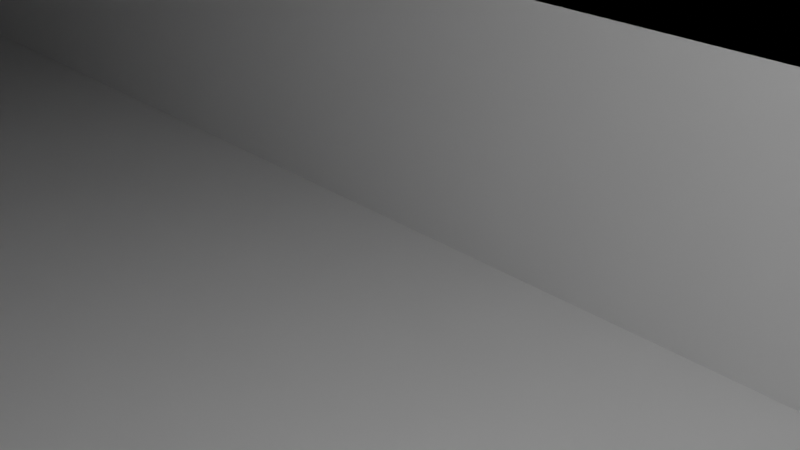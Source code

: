 # Source: v5-alt-2disp-no_screws.blend  (saved by Blender 2.90.8; exported with 4.5.12 LTS)
import bpy
from mathutils import Matrix  # noqa: F401  (used for matrix-valued properties, if any)

bpy.ops.wm.read_factory_settings(use_empty=True)
scene = bpy.context.scene
scene.name = 'Scene'

# ---- collections
col_collection = bpy.data.collections.new('Collection'); scene.collection.children.link(col_collection)

# ---- world
world_world = bpy.data.worlds.new('World'); scene.world = world_world
world_world.use_nodes = True; world_world.node_tree.nodes.clear()
_N = world_world.node_tree.nodes; _L = world_world.node_tree.links
n0 = _N.new('ShaderNodeOutputWorld'); n0.name = 'World Output'; n0.location = (300, 300)
n1 = _N.new('ShaderNodeBackground'); n1.name = 'Background'; n1.location = (10, 300)
n1.inputs[0].default_value = (0.05088, 0.05088, 0.05088, 1.0)
_L.new(n1.outputs[0], n0.inputs[0])
n0.is_active_output = True
world_world.color = (0.05088, 0.05088, 0.05088)
world_world.use_sun_shadow = False
world_world.sun_shadow_jitter_overblur = 0.0

# ---- cameras
cam_camera = bpy.data.cameras.new('Camera')
cam_camera.clip_end = 100.0
cam_camera.ortho_scale = 7.314

# ---- lights
light_light = bpy.data.lights.new('Light', 'POINT')
light_light.transmission_factor = 0.0
light_light.energy = 1000.0
light_light.shadow_soft_size = 0.1
light_light.shadow_maximum_resolution = 0.006
light_light.use_absolute_resolution = True

# ---- meshes
me_v1 = bpy.data.meshes.new('V1')
me_v1.from_pydata([(-135.0, -20.0, -25.0), (135.0, -20.0, -25.0), (-135.0, -20.0, 25.0), (135.0, -20.0, 25.0), (136.1, -19.87, -25.0), (136.1, -19.87, 25.0), (137.2, -19.5, -25.0), (137.2, -19.5, 25.0), (138.1, -18.91, -25.0), (138.1, -18.91, 25.0), (138.9, -18.12, -25.0), (138.9, -18.12, 25.0), (139.5, -17.17, -25.0), (139.5, -17.17, 25.0), (139.9, -16.11, -25.0), (139.9, -16.11, 25.0), (140.0, -15.0, 25.0), (140.0, -15.0, -25.0), (140.0, 15.0, -25.0), (140.0, 15.0, 25.0), (139.9, 16.11, 25.0), (139.9, 16.11, -25.0), (139.5, 17.17, -25.0), (139.5, 17.17, 25.0), (138.9, 18.12, -25.0), (138.9, 18.12, 25.0), (138.1, 18.91, -25.0), (138.1, 18.91, 25.0), (137.2, 19.5, -25.0), (137.2, 19.5, 25.0), (136.1, 19.87, -25.0), (136.1, 19.87, 25.0), (135.0, 20.0, 25.0), (135.0, 20.0, -25.0), (-135.0, 20.0, -25.0), (-135.0, 20.0, 25.0), (-136.1, 19.87, 25.0), (-136.1, 19.87, -25.0), (-137.2, 19.5, -25.0), (-137.2, 19.5, 25.0), (-138.1, 18.91, -25.0), (-138.1, 18.91, 25.0), (-138.9, 18.12, -25.0), (-138.9, 18.12, 25.0), (-139.5, 17.17, -25.0), (-139.5, 17.17, 25.0), (-139.9, 16.11, -25.0), (-139.9, 16.11, 25.0), (-140.0, 15.0, -25.0), (-140.0, 15.0, 25.0), (-140.0, -15.0, -25.0), (-140.0, -15.0, 25.0), (-139.9, -16.11, 25.0), (-139.9, -16.11, -25.0), (-139.5, -17.17, -25.0), (-139.5, -17.17, 25.0), (-138.9, -18.12, -25.0), (-138.9, -18.12, 25.0), (-138.1, -18.91, -25.0), (-138.1, -18.91, 25.0), (-137.2, -19.5, -25.0), (-137.2, -19.5, 25.0), (-136.1, -19.87, -25.0), (-136.1, -19.87, 25.0), (-51.2, 11.0, -25.0), (-51.2, 11.0, 25.0), (51.2, 11.0, -25.0), (51.2, 11.0, 25.0), (51.2, 7.585, 25.0), (51.2, 7.585, -25.0), (51.2, -11.0, 25.0), (51.2, -11.0, -25.0), (-51.2, -11.0, 25.0), (-51.2, -7.585, 25.0), (-51.2, -7.585, -25.0), (-51.2, -11.0, -25.0)], [], [(0, 1, 2), (2, 1, 3), (1, 4, 3), (3, 4, 5), (5, 6, 7), (4, 6, 5), (7, 8, 9), (6, 8, 7), (9, 10, 11), (8, 10, 9), (11, 12, 13), (10, 12, 11), (13, 14, 15), (15, 14, 16), (12, 14, 13), (14, 17, 16), (17, 18, 16), (16, 18, 19), (19, 18, 20), (18, 21, 20), (20, 22, 23), (21, 22, 20), (23, 24, 25), (22, 24, 23), (25, 26, 27), (24, 26, 25), (27, 28, 29), (26, 28, 27), (29, 30, 31), (31, 30, 32), (28, 30, 29), (30, 33, 32), (33, 34, 32), (32, 34, 35), (35, 34, 36), (34, 37, 36), (36, 38, 39), (37, 38, 36), (39, 40, 41), (38, 40, 39), (41, 42, 43), (40, 42, 41), (43, 44, 45), (42, 44, 43), (45, 46, 47), (44, 46, 45), (47, 48, 49), (46, 48, 47), (48, 50, 49), (49, 50, 51), (51, 50, 52), (50, 53, 52), (52, 54, 55), (53, 54, 52), (55, 56, 57), (54, 56, 55), (57, 58, 59), (56, 58, 57), (59, 60, 61), (58, 60, 59), (61, 62, 63), (60, 62, 61), (63, 0, 2), (62, 0, 63), (56, 60, 58), (60, 0, 62), (56, 0, 60), (53, 50, 54), (54, 50, 56), (56, 50, 0), (46, 44, 48), (42, 40, 44), (37, 34, 38), (38, 34, 40), (48, 34, 50), (44, 34, 48), (50, 34, 0), (40, 34, 44), (1, 8, 4), (4, 8, 6), (8, 12, 10), (12, 17, 14), (1, 17, 8), (8, 17, 12), (1, 18, 17), (0, 74, 75, 71, 69, 33, 1), (34, 33, 69, 66, 64, 74, 0), (1, 33, 18), (33, 30, 18), (18, 22, 21), (22, 26, 24), (28, 26, 30), (18, 26, 22), (30, 26, 18), (61, 57, 59), (2, 61, 63), (2, 57, 61), (51, 52, 55), (51, 55, 57), (51, 57, 2), (45, 47, 49), (41, 43, 45), (35, 36, 39), (35, 39, 41), (35, 49, 51), (35, 45, 49), (35, 51, 2), (35, 41, 45), (9, 3, 5), (9, 5, 7), (13, 9, 11), (16, 13, 15), (16, 3, 9), (16, 9, 13), (19, 3, 16), (32, 68, 70, 72, 73, 2, 3), (32, 35, 2, 73, 65, 67, 68), (32, 3, 19), (31, 32, 19), (23, 19, 20), (27, 23, 25), (27, 29, 31), (27, 19, 23), (27, 31, 19), (71, 70, 68, 67, 66, 69), (66, 67, 65, 64), (64, 65, 73, 72, 75, 74), (75, 72, 70, 71)])
_uv = me_v1.uv_layers.new(name='UVMap')
_uv.uv.foreach_set('vector', [0.0, 0.0, 0.0, 0.0, 0.0, 0.0, 0.0, 0.0, 0.0, 0.0, 0.0, 0.0, 0.0, 0.0, 0.0, 0.0, 0.0, 0.0, 0.0, 0.0, 0.0, 0.0, 0.0, 0.0, 0.0, 0.0, 0.0, 0.0, 0.0, 0.0, 0.0, 0.0, 0.0, 0.0, 0.0, 0.0, 0.0, 0.0, 0.0, 0.0, 0.0, 0.0, 0.0, 0.0, 0.0, 0.0, 0.0, 0.0, 0.0, 0.0, 0.0, 0.0, 0.0, 0.0, 0.0, 0.0, 0.0, 0.0, 0.0, 0.0, 0.0, 0.0, 0.0, 0.0, 0.0, 0.0, 0.0, 0.0, 0.0, 0.0, 0.0, 0.0, 0.0, 0.0, 0.0, 0.0, 0.0, 0.0, 0.0, 0.0, 0.0, 0.0, 0.0, 0.0, 0.0, 0.0, 0.0, 0.0, 0.0, 0.0, 0.0, 0.0, 0.0, 0.0, 0.0, 0.0, 0.0, 0.0, 0.0, 0.0, 0.0, 0.0, 0.0, 0.0, 0.0, 0.0, 0.0, 0.0, 0.0, 0.0, 0.0, 0.0, 0.0, 0.0, 0.0, 0.0, 0.0, 0.0, 0.0, 0.0, 0.0, 0.0, 0.0, 0.0, 0.0, 0.0, 0.0, 0.0, 0.0, 0.0, 0.0, 0.0, 0.0, 0.0, 0.0, 0.0, 0.0, 0.0, 0.0, 0.0, 0.0, 0.0, 0.0, 0.0, 0.0, 0.0, 0.0, 0.0, 0.0, 0.0, 0.0, 0.0, 0.0, 0.0, 0.0, 0.0, 0.0, 0.0, 0.0, 0.0, 0.0, 0.0, 0.0, 0.0, 0.0, 0.0, 0.0, 0.0, 0.0, 0.0, 0.0, 0.0, 0.0, 0.0, 0.0, 0.0, 0.0, 0.0, 0.0, 0.0, 0.0, 0.0, 0.0, 0.0, 0.0, 0.0, 0.0, 0.0, 0.0, 0.0, 0.0, 0.0, 0.0, 0.0, 0.0, 0.0, 0.0, 0.0, 0.0, 0.0, 0.0, 0.0, 0.0, 0.0, 0.0, 0.0, 0.0, 0.0, 0.0, 0.0, 0.0, 0.0, 0.0, 0.0, 0.0, 0.0, 0.0, 0.0, 0.0, 0.0, 0.0, 0.0, 0.0, 0.0, 0.0, 0.0, 0.0, 0.0, 0.0, 0.0, 0.0, 0.0, 0.0, 0.0, 0.0, 0.0, 0.0, 0.0, 0.0, 0.0, 0.0, 0.0, 0.0, 0.0, 0.0, 0.0, 0.0, 0.0, 0.0, 0.0, 0.0, 0.0, 0.0, 0.0, 0.0, 0.0, 0.0, 0.0, 0.0, 0.0, 0.0, 0.0, 0.0, 0.0, 0.0, 0.0, 0.0, 0.0, 0.0, 0.0, 0.0, 0.0, 0.0, 0.0, 0.0, 0.0, 0.0, 0.0, 0.0, 0.0, 0.0, 0.0, 0.0, 0.0, 0.0, 0.0, 0.0, 0.0, 0.0, 0.0, 0.0, 0.0, 0.0, 0.0, 0.0, 0.0, 0.0, 0.0, 0.0, 0.0, 0.0, 0.0, 0.0, 0.0, 0.0, 0.0, 0.0, 0.0, 0.0, 0.0, 0.0, 0.0, 0.0, 0.0, 0.0, 0.0, 0.0, 0.0, 0.0, 0.0, 0.0, 0.0, 0.0, 0.0, 0.0, 0.0, 0.0, 0.0, 0.0, 0.0, 0.0, 0.0, 0.0, 0.0, 0.0, 0.0, 0.0, 0.0, 0.0, 0.0, 0.0, 0.0, 0.0, 0.0, 0.0, 0.0, 0.0, 0.0, 0.0, 0.0, 0.0, 0.0, 0.0, 0.0, 0.0, 0.0, 0.0, 0.0, 0.0, 0.0, 0.0, 0.0, 0.0, 0.0, 0.0, 0.0, 0.0, 0.0, 0.0, 0.0, 0.0, 0.0, 0.0, 0.0, 0.0, 0.0, 0.0, 0.0, 0.0, 0.0, 0.0, 0.0, 0.0, 0.0, 0.0, 0.0, 0.0, 0.0, 0.0, 0.0, 0.0, 0.0, 0.0, 0.0, 0.0, 0.0, 0.0, 0.0, 0.0, 0.0, 0.0, 0.0, 0.0, 0.0, 0.0, 0.0, 0.0, 0.0, 0.0, 0.0, 0.0, 0.0, 0.0, 0.0, 0.0, 0.0, 0.0, 0.0, 0.0, 0.0, 0.0, 0.0, 0.0, 0.0, 0.0, 0.0, 0.0, 0.0, 0.0, 0.0, 0.0, 0.0, 0.0, 0.0, 0.0, 0.0, 0.0, 0.0, 0.0, 0.0, 0.0, 0.0, 0.0, 0.0, 0.0, 0.0, 0.0, 0.0, 0.0, 0.0, 0.0, 0.0, 0.0, 0.0, 0.0, 0.0, 0.0, 0.0, 0.0, 0.0, 0.0, 0.0, 0.0, 0.0, 0.0, 0.0, 0.0, 0.0, 0.0, 0.0, 0.0, 0.0, 0.0, 0.0, 0.0, 0.0, 0.0, 0.0, 0.0, 0.0, 0.0, 0.0, 0.0, 0.0, 0.0, 0.0, 0.0, 0.0, 0.0, 0.0, 0.0, 0.0, 0.0, 0.0, 0.0, 0.0, 0.0, 0.0, 0.0, 0.0, 0.0, 0.0, 0.0, 0.0, 0.0, 0.0, 0.0, 0.0, 0.0, 0.0, 0.0, 0.0, 0.0, 0.0, 0.0, 0.0, 0.0, 0.0, 0.0, 0.0, 0.0, 0.0, 0.0, 0.0, 0.0, 0.0, 0.0, 0.0, 0.0, 0.0, 0.0, 0.0, 0.0, 0.0, 0.0, 0.0, 0.0, 0.0, 0.0, 0.0, 0.0, 0.0, 0.0, 0.0, 0.0, 0.0, 0.0, 0.0, 0.0, 0.0, 0.0, 0.0, 0.0, 0.0, 0.0, 0.0, 0.0, 0.0, 0.0, 0.0, 0.0, 0.0, 0.0, 0.0, 0.0, 0.0, 0.0, 0.0, 0.0, 0.0, 0.0, 0.0, 0.0, 0.0, 0.0, 0.0, 0.0, 0.0, 0.0, 0.0, 0.0, 0.0, 0.0, 0.0, 0.0, 0.0, 0.0, 0.0, 0.0, 0.0, 0.0, 0.0, 0.0, 0.0, 0.0, 0.0, 0.0, 0.0, 0.0, 0.0, 0.0, 0.0, 0.0, 0.0, 0.0, 0.0, 0.0, 0.0, 0.0, 0.0, 0.0, 0.0, 0.0, 0.0, 0.0, 0.0, 0.0, 0.0, 0.0, 0.0, 0.0, 0.0, 0.0, 0.0, 0.0, 0.0, 0.0, 0.0, 0.0, 0.0, 0.0, 0.0, 0.0, 0.0, 0.0, 0.0, 0.0, 0.0, 0.0, 0.0, 0.0, 0.0, 0.0, 0.0, 0.0, 0.0, 0.0, 0.0, 0.0, 0.0, 0.0, 0.0, 0.0, 0.0, 0.0, 0.0, 0.0, 0.0, 0.0, 0.0, 0.0, 0.0, 0.0, 0.0, 0.0, 0.0, 0.0, 0.0, 0.0, 0.0, 0.0, 0.0, 0.0, 0.0, 0.0, 0.0, 0.0, 0.0, 0.0, 0.0, 0.0, 0.0, 0.0, 0.0, 0.0, 0.0, 0.0, 0.0, 0.0, 0.0, 0.0, 0.0, 0.0, 0.0, 0.0, 0.0, 0.0, 0.0, 0.0, 0.0, 0.0, 0.0, 0.0, 0.0, 0.0, 0.0, 0.0, 0.0, 0.0, 0.0, 0.0, 0.0, 0.0, 0.0, 0.0, 0.0, 0.0, 0.0, 0.0, 0.0, 0.0, 0.0, 0.0, 0.0, 0.0, 0.0, 0.0, 0.0, 0.0, 0.0, 0.0, 0.0, 0.0, 0.0, 0.0, 0.0, 0.0, 0.0, 0.0, 0.0, 0.0, 0.0, 0.0, 0.0, 0.0, 0.0, 0.0, 0.0, 0.0, 0.0, 0.0, 0.0, 0.0, 0.0, 0.0, 0.0, 0.0, 0.0, 0.0, 0.0, 0.0, 0.0, 0.0, 0.0, 0.0, 0.0, 0.0, 0.0, 0.0, 0.0, 0.0, 0.0, 0.0, 0.0, 0.0, 0.0, 0.4805, 0.75, 0.5195, 0.75, 0.5195, 0.5388, 0.5195, 0.5, 0.4805, 0.5, 0.4805, 0.5388, 0.4805, 0.5, 0.5195, 0.5, 0.5195, 0.25, 0.4805, 0.25, 0.4805, 0.25, 0.5195, 0.25, 0.5195, 0.0388, 0.5195, 0.0, 0.4805, 0.0, 0.4805, 0.0388, 0.4805, 1.0, 0.5195, 1.0, 0.5195, 0.75, 0.4805, 0.75])
me_v1.use_remesh_fix_poles = True
me_v1.use_remesh_preserve_attributes = False
me_v1.use_mirror_vertex_groups = False
me_v1.update()
me_cube_001 = bpy.data.meshes.new('Cube.001')
me_cube_001.from_pydata([(-1.0, -1.0, -1.0), (-1.0, -1.0, 1.0), (-1.0, 1.0, -1.0), (-1.0, 1.0, 1.0), (1.0, -1.0, -1.0), (1.0, -1.0, 1.0), (1.0, 1.0, -1.0), (1.0, 1.0, 1.0)], [], [(0, 1, 3, 2), (2, 3, 7, 6), (6, 7, 5, 4), (4, 5, 1, 0), (2, 6, 4, 0), (7, 3, 1, 5)])
_uv = me_cube_001.uv_layers.new(name='UVMap')
_uv.uv.foreach_set('vector', [0.375, 0.0, 0.625, 0.0, 0.625, 0.25, 0.375, 0.25, 0.375, 0.25, 0.625, 0.25, 0.625, 0.5, 0.375, 0.5, 0.375, 0.5, 0.625, 0.5, 0.625, 0.75, 0.375, 0.75, 0.375, 0.75, 0.625, 0.75, 0.625, 1.0, 0.375, 1.0, 0.125, 0.5, 0.375, 0.5, 0.375, 0.75, 0.125, 0.75, 0.625, 0.5, 0.875, 0.5, 0.875, 0.75, 0.625, 0.75])
me_cube_001.use_remesh_fix_poles = True
me_cube_001.use_remesh_preserve_attributes = False
me_cube_001.use_mirror_vertex_groups = False
me_cube_001.update()

# ---- objects
ob_light = bpy.data.objects.new('Light', light_light)
ob_camera = bpy.data.objects.new('Camera', cam_camera)
ob_v1 = bpy.data.objects.new('V1', me_v1)
ob_cube = bpy.data.objects.new('Cube', me_cube_001)

# ---- transforms, parenting, visibility, modifiers, constraints
ob_light.location = (4.076, 1.005, 5.904)
ob_light.rotation_euler = (0.6503, 0.05522, 1.866)
ob_light.lock_rotations_4d = False
ob_light.empty_display_type = 'ARROWS'
ob_light.color = (0.0, 0.0, 0.0, 0.0)
ob_light.lineart.crease_threshold = 0.0
ob_camera.location = (7.359, -6.926, 4.958)
ob_camera.rotation_euler = (1.109, 0.0, 0.8149)
ob_camera.lock_rotations_4d = False
ob_camera.empty_display_type = 'ARROWS'
ob_camera.color = (0.0, 0.0, 0.0, 0.0)
ob_camera.display_type = 'WIRE'
ob_camera.lineart.crease_threshold = 0.0
ob_v1.location = (0.0, 0.0, 0.0)
ob_v1.scale = (1.0, 1.0, 0.05)
ob_v1.lineart.crease_threshold = 0.0
_m = ob_v1.modifiers.new('Boolean.001', 'BOOLEAN')
_m.solver = 'FAST'
_m = ob_v1.modifiers.new('Boolean.027', 'BOOLEAN')
_m.solver = 'FAST'
_m = ob_v1.modifiers.new('Boolean.026', 'BOOLEAN')
_m.solver = 'FAST'
_m = ob_v1.modifiers.new('Boolean.025', 'BOOLEAN')
_m.solver = 'FAST'
_m = ob_v1.modifiers.new('Boolean.024', 'BOOLEAN')
_m.solver = 'FAST'
_m = ob_v1.modifiers.new('Boolean.023', 'BOOLEAN')
_m.solver = 'FAST'
_m = ob_v1.modifiers.new('Boolean.022', 'BOOLEAN')
_m.solver = 'FAST'
_m = ob_v1.modifiers.new('Boolean.021', 'BOOLEAN')
_m.solver = 'FAST'
_m = ob_v1.modifiers.new('Boolean.020', 'BOOLEAN')
_m.solver = 'FAST'
_m = ob_v1.modifiers.new('Boolean.019', 'BOOLEAN')
_m.solver = 'FAST'
_m = ob_v1.modifiers.new('Boolean.018', 'BOOLEAN')
_m.solver = 'FAST'
_m = ob_v1.modifiers.new('Boolean.017', 'BOOLEAN')
_m.solver = 'FAST'
_m = ob_v1.modifiers.new('Boolean.016', 'BOOLEAN')
_m.solver = 'FAST'
_m = ob_v1.modifiers.new('Boolean.015', 'BOOLEAN')
_m.solver = 'FAST'
_m = ob_v1.modifiers.new('Boolean.014', 'BOOLEAN')
_m.solver = 'FAST'
_m = ob_v1.modifiers.new('Boolean.013', 'BOOLEAN')
_m.solver = 'FAST'
_m = ob_v1.modifiers.new('Boolean.012', 'BOOLEAN')
_m.solver = 'FAST'
_m = ob_v1.modifiers.new('Boolean.011', 'BOOLEAN')
_m.solver = 'FAST'
_m = ob_v1.modifiers.new('Boolean.010', 'BOOLEAN')
_m.solver = 'FAST'
_m = ob_v1.modifiers.new('Boolean.009', 'BOOLEAN')
_m.solver = 'FAST'
_m = ob_v1.modifiers.new('Boolean.008', 'BOOLEAN')
_m.solver = 'FAST'
_m = ob_v1.modifiers.new('Boolean.007', 'BOOLEAN')
_m.solver = 'FAST'
_m = ob_v1.modifiers.new('Boolean.006', 'BOOLEAN')
_m.solver = 'FAST'
_m = ob_v1.modifiers.new('Boolean.005', 'BOOLEAN')
_m.solver = 'FAST'
ob_cube.location = (0.0, 0.0, 0.0)
ob_cube.scale = (51.2, 11.0, 8.0)
ob_cube.lineart.crease_threshold = 0.0

# ---- collection membership
col_collection.objects.link(ob_light)
col_collection.objects.link(ob_camera)
col_collection.objects.link(ob_v1)
col_collection.objects.link(ob_cube)

# ---- scene / render settings (as saved in the file)
scene.camera = ob_camera
scene.frame_start = 1; scene.frame_end = 250; scene.frame_set(1)
scene.render.engine = 'BLENDER_EEVEE_NEXT'
scene.cycles.use_denoising = False
scene.cycles.samples = 128
scene.cycles.sampling_pattern = 'TABULATED_SOBOL'
scene.cycles.use_adaptive_sampling = False
scene.cycles.use_light_tree = False
scene.view_settings.view_transform = 'Filmic'
bpy.context.view_layer.update()
